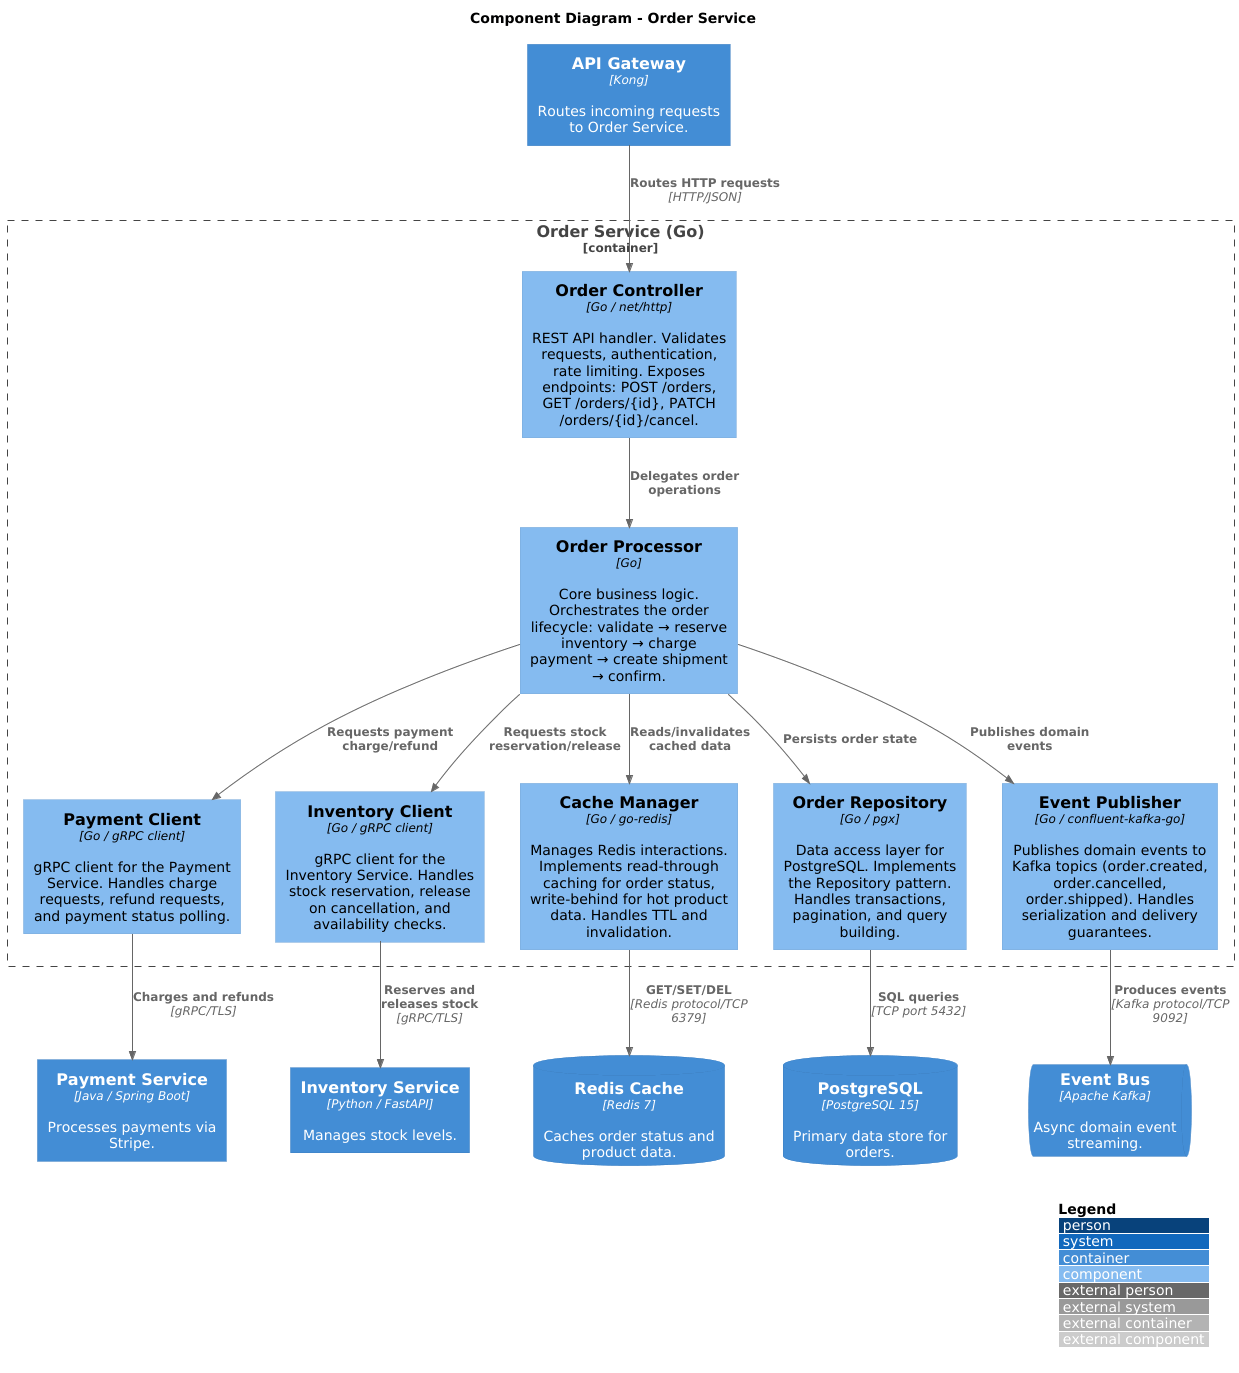

The diagram above was rendered by PlantUML. Its source (embedded in the PNG):
@startuml C4_Level3_Component
' =============================================================================
' C4 Level 3 — Component Diagram (Order Service)
' =============================================================================
' Zooms INTO the "Order Service" container from Level 2.
' Shows the major internal building blocks (components) and how they interact
' with each other and with external containers.
'
' AUDIENCE: Developers working on the Order Service, tech leads reviewing design.
'
' WHY THIS CONTAINER: The Order Service is the most complex microservice —
' it coordinates payments, inventory, shipping, and caching. Other simpler
' services (e.g., Notification Service) don't need this level of detail.
'
' HOW TO CUSTOMIZE:
'   1. Replace Container_Boundary label with your container name
'   2. Replace Component() entries with your actual internal modules
'   3. Update external containers to match your Level 2 diagram
'   4. Update relationships to reflect your actual internal communication
' =============================================================================

!include https://raw.githubusercontent.com/plantuml-stdlib/C4-PlantUML/master/C4_Component.puml

' --- Layout ---
LAYOUT_TOP_DOWN()
LAYOUT_WITH_LEGEND()

title Component Diagram - Order Service

' =============================================================================
' EXTERNAL CONTAINERS (from Level 2 — shown for context, not detailed here)
' =============================================================================

Container(api_gw, "API Gateway", "Kong", "Routes incoming requests to Order Service.")
ContainerDb(postgres, "PostgreSQL", "PostgreSQL 15", "Primary data store for orders.")
ContainerDb(redis, "Redis Cache", "Redis 7", "Caches order status and product data.")
ContainerQueue(kafka, "Event Bus", "Apache Kafka", "Async domain event streaming.")
Container(payment_svc, "Payment Service", "Java / Spring Boot", "Processes payments via Stripe.")
Container(inventory_svc, "Inventory Service", "Python / FastAPI", "Manages stock levels.")

' =============================================================================
' CONTAINER BOUNDARY — Order Service internals
' =============================================================================

Container_Boundary(order_svc, "Order Service (Go)") {

    ' --- API Layer ---
    Component(order_controller, "Order Controller", "Go / net/http", "REST API handler. Validates requests, authentication, rate limiting. Exposes endpoints: POST /orders, GET /orders/{id}, PATCH /orders/{id}/cancel.")

    ' --- Business Logic Layer ---
    Component(order_processor, "Order Processor", "Go", "Core business logic. Orchestrates the order lifecycle: validate → reserve inventory → charge payment → create shipment → confirm.")

    ' --- Integration Clients (outbound communication) ---
    Component(payment_client, "Payment Client", "Go / gRPC client", "gRPC client for the Payment Service. Handles charge requests, refund requests, and payment status polling.")
    Component(inventory_client, "Inventory Client", "Go / gRPC client", "gRPC client for the Inventory Service. Handles stock reservation, release on cancellation, and availability checks.")

    ' --- Infrastructure Components ---
    Component(cache_manager, "Cache Manager", "Go / go-redis", "Manages Redis interactions. Implements read-through caching for order status, write-behind for hot product data. Handles TTL and invalidation.")
    Component(order_repo, "Order Repository", "Go / pgx", "Data access layer for PostgreSQL. Implements the Repository pattern. Handles transactions, pagination, and query building.")
    Component(event_publisher, "Event Publisher", "Go / confluent-kafka-go", "Publishes domain events to Kafka topics (order.created, order.cancelled, order.shipped). Handles serialization and delivery guarantees.")
}

' =============================================================================
' RELATIONSHIPS — Internal
' =============================================================================

' API Gateway → Controller
Rel(api_gw, order_controller, "Routes HTTP requests", "HTTP/JSON")

' Controller → Processor (delegates business logic)
Rel(order_controller, order_processor, "Delegates order operations")

' Processor → Clients (orchestrates external calls)
Rel(order_processor, payment_client, "Requests payment charge/refund")
Rel(order_processor, inventory_client, "Requests stock reservation/release")
Rel(order_processor, cache_manager, "Reads/invalidates cached data")
Rel(order_processor, order_repo, "Persists order state")
Rel(order_processor, event_publisher, "Publishes domain events")

' =============================================================================
' RELATIONSHIPS — To External Containers
' =============================================================================

Rel(payment_client, payment_svc, "Charges and refunds", "gRPC/TLS")
Rel(inventory_client, inventory_svc, "Reserves and releases stock", "gRPC/TLS")
Rel(cache_manager, redis, "GET/SET/DEL", "Redis protocol/TCP 6379")
Rel(order_repo, postgres, "SQL queries", "TCP port 5432")
Rel(event_publisher, kafka, "Produces events", "Kafka protocol/TCP 9092")

@enduml